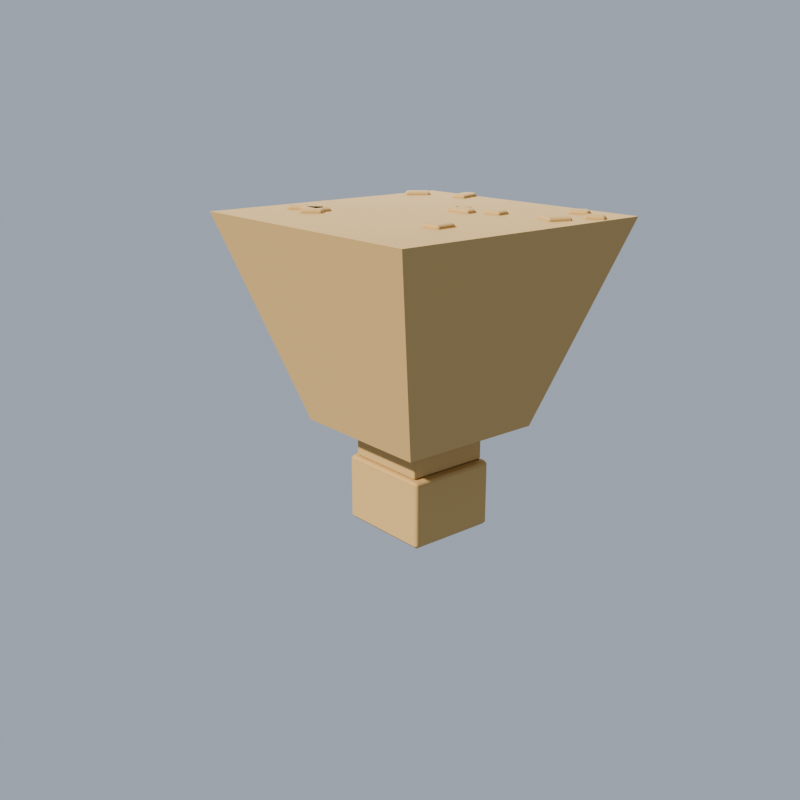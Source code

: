 # Source: gear.blend  (saved by Blender 4.5.92; exported with 4.5.12 LTS)
import bpy
from mathutils import Matrix  # noqa: F401  (used for matrix-valued properties, if any)

bpy.ops.wm.read_factory_settings(use_empty=True)
scene = bpy.context.scene
scene.name = 'HopperSand3'

# ---- collections
col_hoppersand3_asset = bpy.data.collections.new('HopperSand3.Asset'); scene.collection.children.link(col_hoppersand3_asset)
col_hoppersand3_studio = bpy.data.collections.new('HopperSand3.Studio'); scene.collection.children.link(col_hoppersand3_studio)

# ---- materials (node trees are filled in below, after node groups)
mat_cgl_h_sand = bpy.data.materials.new('cgl_h_sand')
mat_cgl_h_sand.diffuse_color = (0.5841, 0.3916, 0.1683, 1.0)

# ---- material node trees
mat_cgl_h_sand.use_nodes = True; mat_cgl_h_sand.node_tree.nodes.clear()
_N = mat_cgl_h_sand.node_tree.nodes; _L = mat_cgl_h_sand.node_tree.links
n0 = _N.new('ShaderNodeBsdfPrincipled'); n0.name = 'Principled BSDF'; n0.location = (-200, 100)
n0.inputs[0].default_value = (0.5841, 0.3916, 0.1683, 1.0)
n0.inputs[2].default_value = 0.97
n1 = _N.new('ShaderNodeOutputMaterial'); n1.name = 'Material Output'; n1.location = (200, 100)
_L.new(n0.outputs[0], n1.inputs[0])
n1.is_active_output = True

# ---- world
world_hoppersand3_world = bpy.data.worlds.new('HopperSand3.World'); scene.world = world_hoppersand3_world
world_hoppersand3_world.use_nodes = True; world_hoppersand3_world.node_tree.nodes.clear()
_N = world_hoppersand3_world.node_tree.nodes; _L = world_hoppersand3_world.node_tree.links
n0 = _N.new('ShaderNodeBackground'); n0.name = 'Background'; n0.location = (-200, 100)
n0.inputs[0].default_value = (0.55, 0.62, 0.72, 1.0)
n0.inputs[1].default_value = 0.6
n1 = _N.new('ShaderNodeOutputWorld'); n1.name = 'World Output'; n1.location = (200, 100)
_L.new(n0.outputs[0], n1.inputs[0])
n1.is_active_output = True

# ---- cameras
cam_hoppersand3_cam = bpy.data.cameras.new('HopperSand3.cam')
cam_hoppersand3_cam.lens = 45.0

# ---- lights
light_hoppersand3_sun = bpy.data.lights.new('HopperSand3.sun', 'SUN')
light_hoppersand3_sun.color = (1.0, 0.93, 0.8)
light_hoppersand3_sun.angle = 0.04363
light_hoppersand3_sun.energy = 4.2
light_hoppersand3_fill = bpy.data.lights.new('HopperSand3.fill', 'AREA')
light_hoppersand3_fill.color = (0.75, 0.85, 1.0)
light_hoppersand3_fill.energy = 350.0
light_hoppersand3_fill.size = 6.0

# ---- meshes
me_cube_264 = bpy.data.meshes.new('Cube.264')
me_cube_264.from_pydata([(-0.25, -0.27, -0.18), (-0.25, -0.27, 0.18), (-0.25, 0.27, -0.18), (-0.25, 0.27, 0.18), (0.25, -0.27, -0.18), (0.25, -0.27, 0.18), (0.25, 0.27, -0.18), (0.25, 0.27, 0.18)], [], [(0, 1, 3, 2), (2, 3, 7, 6), (6, 7, 5, 4), (4, 5, 1, 0), (2, 6, 4, 0), (7, 3, 1, 5)])
_uv = me_cube_264.uv_layers.new(name='UVMap')
_uv.uv.foreach_set('vector', [0.375, 0.0, 0.625, 0.0, 0.625, 0.25, 0.375, 0.25, 0.375, 0.25, 0.625, 0.25, 0.625, 0.5, 0.375, 0.5, 0.375, 0.5, 0.625, 0.5, 0.625, 0.75, 0.375, 0.75, 0.375, 0.75, 0.625, 0.75, 0.625, 1.0, 0.375, 1.0, 0.125, 0.5, 0.375, 0.5, 0.375, 0.75, 0.125, 0.75, 0.625, 0.5, 0.875, 0.5, 0.875, 0.75, 0.625, 0.75])
me_cube_264.materials.append(mat_cgl_h_sand)
me_cube_264.update()
me_cube_274 = bpy.data.meshes.new('Cube.274')
me_cube_274.from_pydata([(-0.23, -0.23, -0.075), (-0.23, -0.23, 0.075), (-0.23, 0.23, -0.075), (-0.23, 0.23, 0.075), (0.23, -0.23, -0.075), (0.23, -0.23, 0.075), (0.23, 0.23, -0.075), (0.23, 0.23, 0.075)], [], [(0, 1, 3, 2), (2, 3, 7, 6), (6, 7, 5, 4), (4, 5, 1, 0), (2, 6, 4, 0), (7, 3, 1, 5)])
_uv = me_cube_274.uv_layers.new(name='UVMap')
_uv.uv.foreach_set('vector', [0.375, 0.0, 0.625, 0.0, 0.625, 0.25, 0.375, 0.25, 0.375, 0.25, 0.625, 0.25, 0.625, 0.5, 0.375, 0.5, 0.375, 0.5, 0.625, 0.5, 0.625, 0.75, 0.375, 0.75, 0.375, 0.75, 0.625, 0.75, 0.625, 1.0, 0.375, 1.0, 0.125, 0.5, 0.375, 0.5, 0.375, 0.75, 0.125, 0.75, 0.625, 0.5, 0.875, 0.5, 0.875, 0.75, 0.625, 0.75])
me_cube_274.materials.append(mat_cgl_h_sand)
me_cube_274.update()
me_cone = bpy.data.meshes.new('Cone')
me_cone.from_pydata([(0.0, 0.564, -0.535), (0.0, 1.038, 0.535), (0.564, 0.0, -0.535), (1.038, 0.0, 0.535), (0.0, -0.564, -0.535), (0.0, -1.038, 0.535), (-0.564, 0.0, -0.535), (-1.038, 0.0, 0.535)], [], [(0, 1, 3, 2), (2, 3, 5, 4), (3, 1, 7, 5), (4, 5, 7, 6), (6, 7, 1, 0), (0, 2, 4, 6)])
_uv = me_cone.uv_layers.new(name='UVMap')
_uv.uv.foreach_set('vector', [1.0, 0.5, 1.0, 1.0, 0.75, 1.0, 0.75, 0.5, 0.75, 0.5, 0.75, 1.0, 0.5, 1.0, 0.5, 0.5, 0.49, 0.25, 0.25, 0.49, 0.01, 0.25, 0.25, 0.01, 0.5, 0.5, 0.5, 1.0, 0.25, 1.0, 0.25, 0.5, 0.25, 0.5, 0.25, 1.0, 0.0, 1.0, 0.0, 0.5, 0.75, 0.49, 0.99, 0.25, 0.75, 0.01, 0.51, 0.25])
me_cone.materials.append(mat_cgl_h_sand)
me_cone.update()
me_cube_275 = bpy.data.meshes.new('Cube.275')
me_cube_275.from_pydata([(-0.05206, -0.04716, -0.02), (-0.05206, -0.04716, 0.02), (-0.05206, 0.04716, -0.02), (-0.05206, 0.04716, 0.02), (0.05206, -0.04716, -0.02), (0.05206, -0.04716, 0.02), (0.05206, 0.04716, -0.02), (0.05206, 0.04716, 0.02)], [], [(0, 1, 3, 2), (2, 3, 7, 6), (6, 7, 5, 4), (4, 5, 1, 0), (2, 6, 4, 0), (7, 3, 1, 5)])
_uv = me_cube_275.uv_layers.new(name='UVMap')
_uv.uv.foreach_set('vector', [0.375, 0.0, 0.625, 0.0, 0.625, 0.25, 0.375, 0.25, 0.375, 0.25, 0.625, 0.25, 0.625, 0.5, 0.375, 0.5, 0.375, 0.5, 0.625, 0.5, 0.625, 0.75, 0.375, 0.75, 0.375, 0.75, 0.625, 0.75, 0.625, 1.0, 0.375, 1.0, 0.125, 0.5, 0.375, 0.5, 0.375, 0.75, 0.125, 0.75, 0.625, 0.5, 0.875, 0.5, 0.875, 0.75, 0.625, 0.75])
me_cube_275.materials.append(mat_cgl_h_sand)
me_cube_275.update()
me_cube_276 = bpy.data.meshes.new('Cube.276')
me_cube_276.from_pydata([(-0.06318, -0.05628, -0.02), (-0.06318, -0.05628, 0.02), (-0.06318, 0.05628, -0.02), (-0.06318, 0.05628, 0.02), (0.06318, -0.05628, -0.02), (0.06318, -0.05628, 0.02), (0.06318, 0.05628, -0.02), (0.06318, 0.05628, 0.02)], [], [(0, 1, 3, 2), (2, 3, 7, 6), (6, 7, 5, 4), (4, 5, 1, 0), (2, 6, 4, 0), (7, 3, 1, 5)])
_uv = me_cube_276.uv_layers.new(name='UVMap')
_uv.uv.foreach_set('vector', [0.375, 0.0, 0.625, 0.0, 0.625, 0.25, 0.375, 0.25, 0.375, 0.25, 0.625, 0.25, 0.625, 0.5, 0.375, 0.5, 0.375, 0.5, 0.625, 0.5, 0.625, 0.75, 0.375, 0.75, 0.375, 0.75, 0.625, 0.75, 0.625, 1.0, 0.375, 1.0, 0.125, 0.5, 0.375, 0.5, 0.375, 0.75, 0.125, 0.75, 0.625, 0.5, 0.875, 0.5, 0.875, 0.75, 0.625, 0.75])
me_cube_276.materials.append(mat_cgl_h_sand)
me_cube_276.update()
me_cube_277 = bpy.data.meshes.new('Cube.277')
me_cube_277.from_pydata([(-0.07057, -0.03819, -0.02), (-0.07057, -0.03819, 0.02), (-0.07057, 0.03819, -0.02), (-0.07057, 0.03819, 0.02), (0.07057, -0.03819, -0.02), (0.07057, -0.03819, 0.02), (0.07057, 0.03819, -0.02), (0.07057, 0.03819, 0.02)], [], [(0, 1, 3, 2), (2, 3, 7, 6), (6, 7, 5, 4), (4, 5, 1, 0), (2, 6, 4, 0), (7, 3, 1, 5)])
_uv = me_cube_277.uv_layers.new(name='UVMap')
_uv.uv.foreach_set('vector', [0.375, 0.0, 0.625, 0.0, 0.625, 0.25, 0.375, 0.25, 0.375, 0.25, 0.625, 0.25, 0.625, 0.5, 0.375, 0.5, 0.375, 0.5, 0.625, 0.5, 0.625, 0.75, 0.375, 0.75, 0.375, 0.75, 0.625, 0.75, 0.625, 1.0, 0.375, 1.0, 0.125, 0.5, 0.375, 0.5, 0.375, 0.75, 0.125, 0.75, 0.625, 0.5, 0.875, 0.5, 0.875, 0.75, 0.625, 0.75])
me_cube_277.materials.append(mat_cgl_h_sand)
me_cube_277.update()
me_cube_278 = bpy.data.meshes.new('Cube.278')
me_cube_278.from_pydata([(-0.05254, -0.03614, -0.02), (-0.05254, -0.03614, 0.02), (-0.05254, 0.03614, -0.02), (-0.05254, 0.03614, 0.02), (0.05254, -0.03614, -0.02), (0.05254, -0.03614, 0.02), (0.05254, 0.03614, -0.02), (0.05254, 0.03614, 0.02)], [], [(0, 1, 3, 2), (2, 3, 7, 6), (6, 7, 5, 4), (4, 5, 1, 0), (2, 6, 4, 0), (7, 3, 1, 5)])
_uv = me_cube_278.uv_layers.new(name='UVMap')
_uv.uv.foreach_set('vector', [0.375, 0.0, 0.625, 0.0, 0.625, 0.25, 0.375, 0.25, 0.375, 0.25, 0.625, 0.25, 0.625, 0.5, 0.375, 0.5, 0.375, 0.5, 0.625, 0.5, 0.625, 0.75, 0.375, 0.75, 0.375, 0.75, 0.625, 0.75, 0.625, 1.0, 0.375, 1.0, 0.125, 0.5, 0.375, 0.5, 0.375, 0.75, 0.125, 0.75, 0.625, 0.5, 0.875, 0.5, 0.875, 0.75, 0.625, 0.75])
me_cube_278.materials.append(mat_cgl_h_sand)
me_cube_278.update()
me_cube_279 = bpy.data.meshes.new('Cube.279')
me_cube_279.from_pydata([(-0.0701, -0.04357, -0.02), (-0.0701, -0.04357, 0.02), (-0.0701, 0.04357, -0.02), (-0.0701, 0.04357, 0.02), (0.0701, -0.04357, -0.02), (0.0701, -0.04357, 0.02), (0.0701, 0.04357, -0.02), (0.0701, 0.04357, 0.02)], [], [(0, 1, 3, 2), (2, 3, 7, 6), (6, 7, 5, 4), (4, 5, 1, 0), (2, 6, 4, 0), (7, 3, 1, 5)])
_uv = me_cube_279.uv_layers.new(name='UVMap')
_uv.uv.foreach_set('vector', [0.375, 0.0, 0.625, 0.0, 0.625, 0.25, 0.375, 0.25, 0.375, 0.25, 0.625, 0.25, 0.625, 0.5, 0.375, 0.5, 0.375, 0.5, 0.625, 0.5, 0.625, 0.75, 0.375, 0.75, 0.375, 0.75, 0.625, 0.75, 0.625, 1.0, 0.375, 1.0, 0.125, 0.5, 0.375, 0.5, 0.375, 0.75, 0.125, 0.75, 0.625, 0.5, 0.875, 0.5, 0.875, 0.75, 0.625, 0.75])
me_cube_279.materials.append(mat_cgl_h_sand)
me_cube_279.update()
me_cube_280 = bpy.data.meshes.new('Cube.280')
me_cube_280.from_pydata([(-0.05409, -0.04621, -0.02), (-0.05409, -0.04621, 0.02), (-0.05409, 0.04621, -0.02), (-0.05409, 0.04621, 0.02), (0.05409, -0.04621, -0.02), (0.05409, -0.04621, 0.02), (0.05409, 0.04621, -0.02), (0.05409, 0.04621, 0.02)], [], [(0, 1, 3, 2), (2, 3, 7, 6), (6, 7, 5, 4), (4, 5, 1, 0), (2, 6, 4, 0), (7, 3, 1, 5)])
_uv = me_cube_280.uv_layers.new(name='UVMap')
_uv.uv.foreach_set('vector', [0.375, 0.0, 0.625, 0.0, 0.625, 0.25, 0.375, 0.25, 0.375, 0.25, 0.625, 0.25, 0.625, 0.5, 0.375, 0.5, 0.375, 0.5, 0.625, 0.5, 0.625, 0.75, 0.375, 0.75, 0.375, 0.75, 0.625, 0.75, 0.625, 1.0, 0.375, 1.0, 0.125, 0.5, 0.375, 0.5, 0.375, 0.75, 0.125, 0.75, 0.625, 0.5, 0.875, 0.5, 0.875, 0.75, 0.625, 0.75])
me_cube_280.materials.append(mat_cgl_h_sand)
me_cube_280.update()
me_cube_281 = bpy.data.meshes.new('Cube.281')
me_cube_281.from_pydata([(-0.05107, -0.04453, -0.02), (-0.05107, -0.04453, 0.02), (-0.05107, 0.04453, -0.02), (-0.05107, 0.04453, 0.02), (0.05107, -0.04453, -0.02), (0.05107, -0.04453, 0.02), (0.05107, 0.04453, -0.02), (0.05107, 0.04453, 0.02)], [], [(0, 1, 3, 2), (2, 3, 7, 6), (6, 7, 5, 4), (4, 5, 1, 0), (2, 6, 4, 0), (7, 3, 1, 5)])
_uv = me_cube_281.uv_layers.new(name='UVMap')
_uv.uv.foreach_set('vector', [0.375, 0.0, 0.625, 0.0, 0.625, 0.25, 0.375, 0.25, 0.375, 0.25, 0.625, 0.25, 0.625, 0.5, 0.375, 0.5, 0.375, 0.5, 0.625, 0.5, 0.625, 0.75, 0.375, 0.75, 0.375, 0.75, 0.625, 0.75, 0.625, 1.0, 0.375, 1.0, 0.125, 0.5, 0.375, 0.5, 0.375, 0.75, 0.125, 0.75, 0.625, 0.5, 0.875, 0.5, 0.875, 0.75, 0.625, 0.75])
me_cube_281.materials.append(mat_cgl_h_sand)
me_cube_281.update()
me_cube_282 = bpy.data.meshes.new('Cube.282')
me_cube_282.from_pydata([(-0.05851, -0.0667, -0.02), (-0.05851, -0.0667, 0.02), (-0.05851, 0.0667, -0.02), (-0.05851, 0.0667, 0.02), (0.05851, -0.0667, -0.02), (0.05851, -0.0667, 0.02), (0.05851, 0.0667, -0.02), (0.05851, 0.0667, 0.02)], [], [(0, 1, 3, 2), (2, 3, 7, 6), (6, 7, 5, 4), (4, 5, 1, 0), (2, 6, 4, 0), (7, 3, 1, 5)])
_uv = me_cube_282.uv_layers.new(name='UVMap')
_uv.uv.foreach_set('vector', [0.375, 0.0, 0.625, 0.0, 0.625, 0.25, 0.375, 0.25, 0.375, 0.25, 0.625, 0.25, 0.625, 0.5, 0.375, 0.5, 0.375, 0.5, 0.625, 0.5, 0.625, 0.75, 0.375, 0.75, 0.375, 0.75, 0.625, 0.75, 0.625, 1.0, 0.375, 1.0, 0.125, 0.5, 0.375, 0.5, 0.375, 0.75, 0.125, 0.75, 0.625, 0.5, 0.875, 0.5, 0.875, 0.75, 0.625, 0.75])
me_cube_282.materials.append(mat_cgl_h_sand)
me_cube_282.update()
me_cube_283 = bpy.data.meshes.new('Cube.283')
me_cube_283.from_pydata([(-0.07885, -0.05315, -0.02), (-0.07885, -0.05315, 0.02), (-0.07885, 0.05315, -0.02), (-0.07885, 0.05315, 0.02), (0.07885, -0.05315, -0.02), (0.07885, -0.05315, 0.02), (0.07885, 0.05315, -0.02), (0.07885, 0.05315, 0.02)], [], [(0, 1, 3, 2), (2, 3, 7, 6), (6, 7, 5, 4), (4, 5, 1, 0), (2, 6, 4, 0), (7, 3, 1, 5)])
_uv = me_cube_283.uv_layers.new(name='UVMap')
_uv.uv.foreach_set('vector', [0.375, 0.0, 0.625, 0.0, 0.625, 0.25, 0.375, 0.25, 0.375, 0.25, 0.625, 0.25, 0.625, 0.5, 0.375, 0.5, 0.375, 0.5, 0.625, 0.5, 0.625, 0.75, 0.375, 0.75, 0.375, 0.75, 0.625, 0.75, 0.625, 1.0, 0.375, 1.0, 0.125, 0.5, 0.375, 0.5, 0.375, 0.75, 0.125, 0.75, 0.625, 0.5, 0.875, 0.5, 0.875, 0.75, 0.625, 0.75])
me_cube_283.materials.append(mat_cgl_h_sand)
me_cube_283.update()
me_cube_284 = bpy.data.meshes.new('Cube.284')
me_cube_284.from_pydata([(-0.06385, -0.06527, -0.02), (-0.06385, -0.06527, 0.02), (-0.06385, 0.06527, -0.02), (-0.06385, 0.06527, 0.02), (0.06385, -0.06527, -0.02), (0.06385, -0.06527, 0.02), (0.06385, 0.06527, -0.02), (0.06385, 0.06527, 0.02)], [], [(0, 1, 3, 2), (2, 3, 7, 6), (6, 7, 5, 4), (4, 5, 1, 0), (2, 6, 4, 0), (7, 3, 1, 5)])
_uv = me_cube_284.uv_layers.new(name='UVMap')
_uv.uv.foreach_set('vector', [0.375, 0.0, 0.625, 0.0, 0.625, 0.25, 0.375, 0.25, 0.375, 0.25, 0.625, 0.25, 0.625, 0.5, 0.375, 0.5, 0.375, 0.5, 0.625, 0.5, 0.625, 0.75, 0.375, 0.75, 0.375, 0.75, 0.625, 0.75, 0.625, 1.0, 0.375, 1.0, 0.125, 0.5, 0.375, 0.5, 0.375, 0.75, 0.125, 0.75, 0.625, 0.5, 0.875, 0.5, 0.875, 0.75, 0.625, 0.75])
me_cube_284.materials.append(mat_cgl_h_sand)
me_cube_284.update()
me_cube_285 = bpy.data.meshes.new('Cube.285')
me_cube_285.from_pydata([(-0.04595, -0.05177, -0.02), (-0.04595, -0.05177, 0.02), (-0.04595, 0.05177, -0.02), (-0.04595, 0.05177, 0.02), (0.04595, -0.05177, -0.02), (0.04595, -0.05177, 0.02), (0.04595, 0.05177, -0.02), (0.04595, 0.05177, 0.02)], [], [(0, 1, 3, 2), (2, 3, 7, 6), (6, 7, 5, 4), (4, 5, 1, 0), (2, 6, 4, 0), (7, 3, 1, 5)])
_uv = me_cube_285.uv_layers.new(name='UVMap')
_uv.uv.foreach_set('vector', [0.375, 0.0, 0.625, 0.0, 0.625, 0.25, 0.375, 0.25, 0.375, 0.25, 0.625, 0.25, 0.625, 0.5, 0.375, 0.5, 0.375, 0.5, 0.625, 0.5, 0.625, 0.75, 0.375, 0.75, 0.375, 0.75, 0.625, 0.75, 0.625, 1.0, 0.375, 1.0, 0.125, 0.5, 0.375, 0.5, 0.375, 0.75, 0.125, 0.75, 0.625, 0.5, 0.875, 0.5, 0.875, 0.75, 0.625, 0.75])
me_cube_285.materials.append(mat_cgl_h_sand)
me_cube_285.update()
me_cube_286 = bpy.data.meshes.new('Cube.286')
me_cube_286.from_pydata([(-0.07608, -0.04198, -0.02), (-0.07608, -0.04198, 0.02), (-0.07608, 0.04198, -0.02), (-0.07608, 0.04198, 0.02), (0.07608, -0.04198, -0.02), (0.07608, -0.04198, 0.02), (0.07608, 0.04198, -0.02), (0.07608, 0.04198, 0.02)], [], [(0, 1, 3, 2), (2, 3, 7, 6), (6, 7, 5, 4), (4, 5, 1, 0), (2, 6, 4, 0), (7, 3, 1, 5)])
_uv = me_cube_286.uv_layers.new(name='UVMap')
_uv.uv.foreach_set('vector', [0.375, 0.0, 0.625, 0.0, 0.625, 0.25, 0.375, 0.25, 0.375, 0.25, 0.625, 0.25, 0.625, 0.5, 0.375, 0.5, 0.375, 0.5, 0.625, 0.5, 0.625, 0.75, 0.375, 0.75, 0.375, 0.75, 0.625, 0.75, 0.625, 1.0, 0.375, 1.0, 0.125, 0.5, 0.375, 0.5, 0.375, 0.75, 0.125, 0.75, 0.625, 0.5, 0.875, 0.5, 0.875, 0.75, 0.625, 0.75])
me_cube_286.materials.append(mat_cgl_h_sand)
me_cube_286.update()

# ---- objects
ob_hoppersand3 = bpy.data.objects.new('HopperSand3', None)
ob_lower_002 = bpy.data.objects.new('lower.002', me_cube_264)
ob_chute_001 = bpy.data.objects.new('chute.001', me_cube_274)
ob_bin = bpy.data.objects.new('bin', me_cone)
ob_lump0_006 = bpy.data.objects.new('lump0.006', me_cube_275)
ob_lump1_006 = bpy.data.objects.new('lump1.006', me_cube_276)
ob_lump2_006 = bpy.data.objects.new('lump2.006', me_cube_277)
ob_lump3_006 = bpy.data.objects.new('lump3.006', me_cube_278)
ob_lump4_006 = bpy.data.objects.new('lump4.006', me_cube_279)
ob_lump5_005 = bpy.data.objects.new('lump5.005', me_cube_280)
ob_lump6_005 = bpy.data.objects.new('lump6.005', me_cube_281)
ob_lump7_005 = bpy.data.objects.new('lump7.005', me_cube_282)
ob_lump8_004 = bpy.data.objects.new('lump8.004', me_cube_283)
ob_lump9_002 = bpy.data.objects.new('lump9.002', me_cube_284)
ob_lump10_002 = bpy.data.objects.new('lump10.002', me_cube_285)
ob_lump11_002 = bpy.data.objects.new('lump11.002', me_cube_286)
ob_hoppersand3_cam = bpy.data.objects.new('HopperSand3.cam', cam_hoppersand3_cam)
ob_hoppersand3_sun = bpy.data.objects.new('HopperSand3.sun', light_hoppersand3_sun)
ob_hoppersand3_fill = bpy.data.objects.new('HopperSand3.fill', light_hoppersand3_fill)

# ---- transforms, parenting, visibility, modifiers, constraints
ob_hoppersand3.location = (0.0, 0.0, 0.0)
ob_lower_002.location = (0.0, 0.0, 0.18)
_m = ob_lower_002.modifiers.new('bevel', 'BEVEL')
_m.width = 0.02
_m.width_pct = 0.02
_m.harden_normals = True
ob_chute_001.location = (0.0, 0.0, 0.435)
_m = ob_chute_001.modifiers.new('bevel', 'BEVEL')
_m.width = 0.01
_m.width_pct = 0.01
_m.harden_normals = True
ob_bin.location = (0.0, 0.0, 1.085)
ob_bin.rotation_euler = (0.0, 0.0, 0.7854)
ob_lump0_006.location = (-0.3335, 0.547, 1.62)
ob_lump0_006.rotation_euler = (0.0, 0.0, 0.6617)
_m = ob_lump0_006.modifiers.new('bevel', 'BEVEL')
_m.width = 0.015
_m.width_pct = 0.015
_m.harden_normals = True
ob_lump1_006.location = (-0.2313, -0.3875, 1.62)
ob_lump1_006.rotation_euler = (0.0, 0.0, 0.0993)
_m = ob_lump1_006.modifiers.new('bevel', 'BEVEL')
_m.width = 0.015
_m.width_pct = 0.015
_m.harden_normals = True
ob_lump2_006.location = (0.2016, -0.08053, 1.62)
ob_lump2_006.rotation_euler = (0.0, 0.0, 1.66)
_m = ob_lump2_006.modifiers.new('bevel', 'BEVEL')
_m.width = 0.015
_m.width_pct = 0.015
_m.harden_normals = True
ob_lump3_006.location = (0.5072, -0.6579, 1.62)
ob_lump3_006.rotation_euler = (0.0, 0.0, 2.213)
_m = ob_lump3_006.modifiers.new('bevel', 'BEVEL')
_m.width = 0.015
_m.width_pct = 0.015
_m.harden_normals = True
ob_lump4_006.location = (0.534, 0.6356, 1.62)
ob_lump4_006.rotation_euler = (0.0, 0.0, 2.47)
_m = ob_lump4_006.modifiers.new('bevel', 'BEVEL')
_m.width = 0.015
_m.width_pct = 0.015
_m.harden_normals = True
ob_lump5_005.location = (0.2513, -0.01861, 1.62)
ob_lump5_005.rotation_euler = (0.0, 0.0, 2.919)
_m = ob_lump5_005.modifiers.new('bevel', 'BEVEL')
_m.width = 0.015
_m.width_pct = 0.015
_m.harden_normals = True
ob_lump6_005.location = (0.5932, -0.4916, 1.62)
ob_lump6_005.rotation_euler = (0.0, 0.0, 2.115)
_m = ob_lump6_005.modifiers.new('bevel', 'BEVEL')
_m.width = 0.015
_m.width_pct = 0.015
_m.harden_normals = True
ob_lump7_005.location = (-0.3533, 0.395, 1.62)
ob_lump7_005.rotation_euler = (0.0, 0.0, 2.344)
_m = ob_lump7_005.modifiers.new('bevel', 'BEVEL')
_m.width = 0.015
_m.width_pct = 0.015
_m.harden_normals = True
ob_lump8_004.location = (-0.3123, 0.4334, 1.62)
ob_lump8_004.rotation_euler = (0.0, 0.0, 1.509)
_m = ob_lump8_004.modifiers.new('bevel', 'BEVEL')
_m.width = 0.015
_m.width_pct = 0.015
_m.harden_normals = True
ob_lump9_002.location = (0.338, -0.5591, 1.62)
ob_lump9_002.rotation_euler = (0.0, 0.0, 1.204)
_m = ob_lump9_002.modifiers.new('bevel', 'BEVEL')
_m.width = 0.015
_m.width_pct = 0.015
_m.harden_normals = True
ob_lump10_002.location = (0.2769, -0.239, 1.62)
ob_lump10_002.rotation_euler = (0.0, 0.0, 0.156)
_m = ob_lump10_002.modifiers.new('bevel', 'BEVEL')
_m.width = 0.015
_m.width_pct = 0.015
_m.harden_normals = True
ob_lump11_002.location = (0.6508, 0.3752, 1.62)
ob_lump11_002.rotation_euler = (0.0, 0.0, 0.2988)
_m = ob_lump11_002.modifiers.new('bevel', 'BEVEL')
_m.width = 0.015
_m.width_pct = 0.015
_m.harden_normals = True
ob_hoppersand3_cam.location = (-3.21, -3.673, 2.256)
ob_hoppersand3_cam.rotation_euler = (1.257, -1.335e-07, -0.6981)
ob_hoppersand3_sun.location = (0.0, 0.0, 0.0)
ob_hoppersand3_sun.rotation_euler = (0.8727, 0.0, -1.658)
ob_hoppersand3_fill.location = (3.214, 3.83, 4.0)
ob_hoppersand3_fill.rotation_euler = (1.03, 2.57e-09, 2.443)

# ---- collection membership
col_hoppersand3_asset.objects.link(ob_hoppersand3)
col_hoppersand3_asset.objects.link(ob_lower_002)
col_hoppersand3_asset.objects.link(ob_chute_001)
col_hoppersand3_asset.objects.link(ob_bin)
col_hoppersand3_asset.objects.link(ob_lump0_006)
col_hoppersand3_asset.objects.link(ob_lump1_006)
col_hoppersand3_asset.objects.link(ob_lump2_006)
col_hoppersand3_asset.objects.link(ob_lump3_006)
col_hoppersand3_asset.objects.link(ob_lump4_006)
col_hoppersand3_asset.objects.link(ob_lump5_005)
col_hoppersand3_asset.objects.link(ob_lump6_005)
col_hoppersand3_asset.objects.link(ob_lump7_005)
col_hoppersand3_asset.objects.link(ob_lump8_004)
col_hoppersand3_asset.objects.link(ob_lump9_002)
col_hoppersand3_asset.objects.link(ob_lump10_002)
col_hoppersand3_asset.objects.link(ob_lump11_002)
col_hoppersand3_studio.objects.link(ob_hoppersand3_cam)
col_hoppersand3_studio.objects.link(ob_hoppersand3_sun)
col_hoppersand3_studio.objects.link(ob_hoppersand3_fill)

# ---- scene / render settings (as saved in the file)
scene.camera = ob_hoppersand3_cam
scene.frame_start = 1; scene.frame_end = 250; scene.frame_set(1)
scene.render.engine = 'BLENDER_EEVEE_NEXT'
scene.render.image_settings.exr_codec = 'NONE'
scene.render.resolution_x = 400
scene.render.resolution_y = 400
scene.render.simplify_subdivision_render = 0
scene.render.simplify_child_particles_render = 0.0
scene.eevee.taa_render_samples = 10
scene.eevee.use_volume_custom_range = False
scene.eevee.use_fast_gi = False
scene.view_settings.look = 'AgX - Medium High Contrast'
scene.view_settings.white_balance_temperature = 0.0
scene.view_settings.white_balance_tint = 0.0
scene.view_settings.white_balance_whitepoint = (2.97, 0.5193, -0.0414)
bpy.context.view_layer.update()
